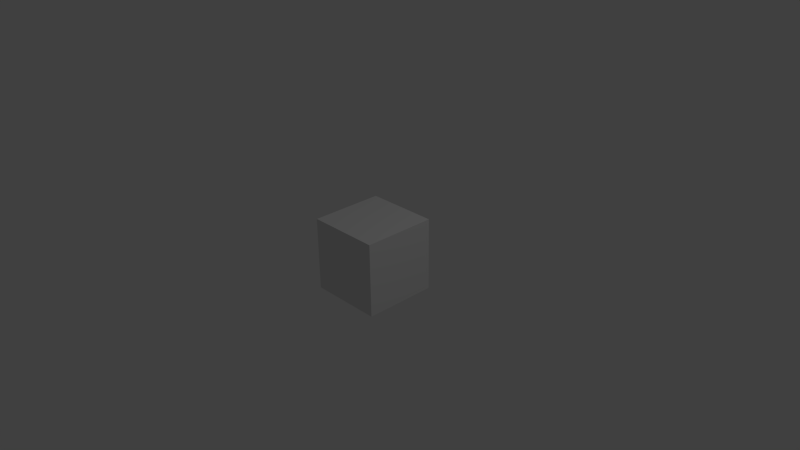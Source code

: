 # Source: block.blend  (saved by Blender 2.62.0; exported with 4.5.12 LTS)
import bpy
from mathutils import Matrix  # noqa: F401  (used for matrix-valued properties, if any)

bpy.ops.wm.read_factory_settings(use_empty=True)
scene = bpy.context.scene
scene.name = 'Scene'

# ---- collections
col_collection_1 = bpy.data.collections.new('Collection 1'); scene.collection.children.link(col_collection_1)

# ---- materials (node trees are filled in below, after node groups)
mat_material = bpy.data.materials.new('Material')
mat_material.alpha_threshold = 0.0
mat_material.use_transparent_shadow = False
mat_material.roughness = 0.5
mat_material.line_color = (0.0, 0.0, 0.0, 1.0)

# ---- material node trees

# ---- world
world_world = bpy.data.worlds.new('World'); scene.world = world_world
world_world.color = (0.05088, 0.05088, 0.05088)
world_world.use_sun_shadow = False
world_world.sun_shadow_jitter_overblur = 0.0
world_world.cycles.sampling_method = 'MANUAL'
world_world.cycles.sample_map_resolution = 256

# ---- cameras
cam_camera = bpy.data.cameras.new('Camera')
cam_camera.clip_end = 100.0
cam_camera.lens = 35.0
cam_camera.sensor_width = 32.0
cam_camera.sensor_height = 18.0
cam_camera.ortho_scale = 7.314
cam_camera.dof.focus_distance = 0.0
cam_camera.dof.aperture_fstop = 128.0

# ---- lights
light_lamp = bpy.data.lights.new('Lamp', 'POINT')
light_lamp.transmission_factor = 0.0
light_lamp.cutoff_distance = 30.0
light_lamp.energy = 100.0
light_lamp.shadow_buffer_clip_start = 1.001
light_lamp.shadow_soft_size = 1.0
light_lamp.shadow_maximum_resolution = 0.006
light_lamp.use_absolute_resolution = True
light_lamp.cycles.use_multiple_importance_sampling = False

# ---- meshes
me_cube = bpy.data.meshes.new('Cube')
me_cube.from_pydata([(0.5, 0.5, -0.5), (0.5, -0.5, -0.5), (-0.5, -0.5, -0.5), (-0.5, 0.5, -0.5), (0.5, 0.5, 0.5), (0.5, -0.5, 0.5), (-0.5, -0.5, 0.5), (-0.5, 0.5, 0.5)], [], [(0, 1, 2, 3), (4, 7, 6, 5), (0, 4, 5, 1), (1, 5, 6, 2), (2, 6, 7, 3), (4, 0, 3, 7)])
_uv = me_cube.uv_layers.new(name='UVTex')
_uv.uv.foreach_set('vector', [0.7, 0.35, 1.0, 0.35, 1.0, 0.65, 0.7, 0.65, 0.35, 0.35, 0.65, 0.35, 0.65, 0.65, 0.35, 0.65, 0.003125, 0.35, 0.3031, 0.35, 0.3031, 0.65, 0.003125, 0.65, 0.003125, 0.6938, 0.3031, 0.6938, 0.3031, 0.9937, 0.003125, 0.9937, 0.35, 0.6969, 0.65, 0.6969, 0.65, 0.9969, 0.35, 0.9969, 0.7031, 0.6969, 1.003, 0.6969, 1.003, 0.9969, 0.7031, 0.9969])
me_cube.materials.append(mat_material)
me_cube.use_remesh_preserve_volume = False
me_cube.use_remesh_preserve_attributes = False
me_cube.use_mirror_vertex_groups = False
me_cube.update()

# ---- objects
ob_cube = bpy.data.objects.new('Cube', me_cube)
ob_lamp = bpy.data.objects.new('Lamp', light_lamp)
ob_camera = bpy.data.objects.new('Camera', cam_camera)

# ---- transforms, parenting, visibility, modifiers, constraints
ob_cube.location = (0.0, 0.0, 0.0)
ob_cube.lock_rotations_4d = False
ob_cube.empty_display_type = 'ARROWS'
ob_cube.lineart.crease_threshold = 0.0
_m = ob_cube.modifiers.new('EdgeSplit', 'EDGE_SPLIT')
ob_lamp.location = (4.076, 1.005, 5.904)
ob_lamp.rotation_euler = (0.6503, 0.05522, 1.866)
ob_lamp.lock_rotations_4d = False
ob_lamp.empty_display_type = 'ARROWS'
ob_lamp.color = (0.0, 0.0, 0.0, 0.0)
ob_lamp.lineart.crease_threshold = 0.0
ob_camera.location = (7.481, -6.508, 5.344)
ob_camera.rotation_euler = (1.109, 0.01082, 0.8149)
ob_camera.lock_rotations_4d = False
ob_camera.empty_display_type = 'ARROWS'
ob_camera.color = (0.0, 0.0, 0.0, 0.0)
ob_camera.display_type = 'WIRE'
ob_camera.lineart.crease_threshold = 0.0

# ---- collection membership
col_collection_1.objects.link(ob_cube)
col_collection_1.objects.link(ob_lamp)
col_collection_1.objects.link(ob_camera)

# ---- scene / render settings (as saved in the file)
scene.camera = ob_camera
scene.frame_start = 1; scene.frame_end = 250; scene.frame_set(1)
scene.render.engine = 'BLENDER_EEVEE_NEXT'
scene.render.image_settings.color_mode = 'RGB'
scene.render.image_settings.compression = 90
scene.render.resolution_percentage = 50
scene.render.dither_intensity = 0.0
scene.render.bake_margin = 2
scene.render.bake_bias = 0.0
scene.cycles.use_denoising = False
scene.cycles.samples = 10
scene.cycles.sampling_pattern = 'TABULATED_SOBOL'
scene.cycles.light_sampling_threshold = 0.0
scene.cycles.use_adaptive_sampling = False
scene.cycles.use_light_tree = False
scene.cycles.blur_glossy = 0.0
scene.cycles.volume_bounces = 1
scene.cycles.pixel_filter_type = 'GAUSSIAN'
scene.cycles.sample_clamp_indirect = 0.0
scene.view_settings.view_transform = 'Standard'
bpy.context.view_layer.update()
